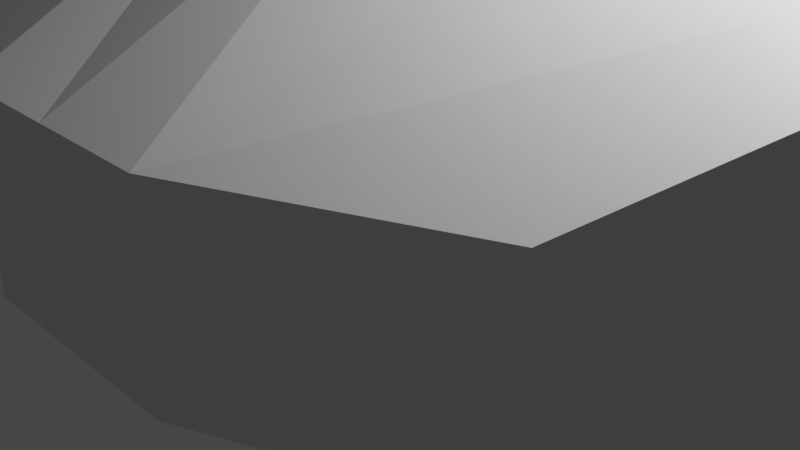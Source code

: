 # Source: vr-museum-01.blend  (saved by Blender 2.91.10; exported with 4.5.12 LTS)
import bpy
from mathutils import Matrix  # noqa: F401  (used for matrix-valued properties, if any)

bpy.ops.wm.read_factory_settings(use_empty=True)
scene = bpy.context.scene
scene.name = 'Scene'

# ---- collections
col_collection = bpy.data.collections.new('Collection'); scene.collection.children.link(col_collection)

# ---- materials (node trees are filled in below, after node groups)
mat_curvedroofmaterial = bpy.data.materials.new('CurvedRoofMaterial')
mat_curvedroofmaterial.alpha_threshold = 0.0
mat_curvedroofmaterial.use_transparent_shadow = False
mat_curvedroofmaterial.line_color = (0.0, 0.0, 0.0, 1.0)
mat_wallmaterial = bpy.data.materials.new('Wallmaterial')
mat_wallmaterial.use_transparent_shadow = False
mat_floormaterial = bpy.data.materials.new('FloorMaterial')
mat_floormaterial.use_transparent_shadow = False
mat_otherroofmaterial = bpy.data.materials.new('OtherRoofMaterial')
mat_otherroofmaterial.use_transparent_shadow = False

# ---- material node trees
mat_curvedroofmaterial.use_nodes = True; mat_curvedroofmaterial.node_tree.nodes.clear()
_N = mat_curvedroofmaterial.node_tree.nodes; _L = mat_curvedroofmaterial.node_tree.links
n0 = _N.new('ShaderNodeOutputMaterial'); n0.name = 'Material Output'; n0.location = (397, 569)
n1 = _N.new('ShaderNodeBsdfPrincipled'); n1.name = 'Principled BSDF'; n1.location = (107, 569)
n1.distribution = 'GGX'
n1.subsurface_method = 'BURLEY'
n1.inputs[2].default_value = 0.4
n1.inputs[3].default_value = 1.45
n1.inputs[27].default_value = (0.0, 0.0, 0.0, 1.0)
n1.inputs[28].default_value = 1.0
_L.new(n1.outputs[0], n0.inputs[0])
n0.is_active_output = True
mat_wallmaterial.use_nodes = True; mat_wallmaterial.node_tree.nodes.clear()
_N = mat_wallmaterial.node_tree.nodes; _L = mat_wallmaterial.node_tree.links
n0 = _N.new('ShaderNodeBsdfPrincipled'); n0.name = 'Principled BSDF'; n0.location = (10, 300)
n0.distribution = 'GGX'
n0.subsurface_method = 'BURLEY'
n0.inputs[3].default_value = 1.45
n0.inputs[27].default_value = (0.0, 0.0, 0.0, 1.0)
n0.inputs[28].default_value = 1.0
n1 = _N.new('ShaderNodeOutputMaterial'); n1.name = 'Material Output'; n1.location = (300, 300)
_L.new(n0.outputs[0], n1.inputs[0])
n1.is_active_output = True
mat_floormaterial.use_nodes = True; mat_floormaterial.node_tree.nodes.clear()
_N = mat_floormaterial.node_tree.nodes; _L = mat_floormaterial.node_tree.links
n0 = _N.new('ShaderNodeBsdfPrincipled'); n0.name = 'Principled BSDF'; n0.location = (10, 300)
n0.distribution = 'GGX'
n0.subsurface_method = 'BURLEY'
n0.inputs[3].default_value = 1.45
n0.inputs[27].default_value = (0.0, 0.0, 0.0, 1.0)
n0.inputs[28].default_value = 1.0
n1 = _N.new('ShaderNodeOutputMaterial'); n1.name = 'Material Output'; n1.location = (300, 300)
_L.new(n0.outputs[0], n1.inputs[0])
n1.is_active_output = True
mat_otherroofmaterial.use_nodes = True; mat_otherroofmaterial.node_tree.nodes.clear()
_N = mat_otherroofmaterial.node_tree.nodes; _L = mat_otherroofmaterial.node_tree.links
n0 = _N.new('ShaderNodeBsdfPrincipled'); n0.name = 'Principled BSDF'; n0.location = (10, 300)
n0.distribution = 'GGX'
n0.subsurface_method = 'BURLEY'
n0.inputs[3].default_value = 1.45
n0.inputs[27].default_value = (0.0, 0.0, 0.0, 1.0)
n0.inputs[28].default_value = 1.0
n1 = _N.new('ShaderNodeOutputMaterial'); n1.name = 'Material Output'; n1.location = (300, 300)
_L.new(n0.outputs[0], n1.inputs[0])
n1.is_active_output = True

# ---- world
world_world = bpy.data.worlds.new('World'); scene.world = world_world
world_world.use_nodes = True; world_world.node_tree.nodes.clear()
_N = world_world.node_tree.nodes; _L = world_world.node_tree.links
n0 = _N.new('ShaderNodeOutputWorld'); n0.name = 'World Output'; n0.location = (300, 300)
n1 = _N.new('ShaderNodeBackground'); n1.name = 'Background'; n1.location = (10, 300)
n1.inputs[0].default_value = (0.05088, 0.05088, 0.05088, 1.0)
_L.new(n1.outputs[0], n0.inputs[0])
n0.is_active_output = True
world_world.color = (0.05088, 0.05088, 0.05088)
world_world.use_sun_shadow = False
world_world.sun_shadow_jitter_overblur = 0.0

# ---- cameras
cam_camera = bpy.data.cameras.new('Camera')
cam_camera.clip_end = 100.0
cam_camera.ortho_scale = 7.314

# ---- lights
light_light = bpy.data.lights.new('Light', 'POINT')
light_light.transmission_factor = 0.0
light_light.energy = 1000.0
light_light.shadow_soft_size = 0.1
light_light.shadow_maximum_resolution = 0.006
light_light.use_absolute_resolution = True

# ---- meshes
me_cube = bpy.data.meshes.new('Cube')
me_cube.from_pydata([(-2.5, 2.5, 2.0), (-2.5, 2.5, 0.0), (-3.551, -2.5, 2.0), (-3.551, -2.5, 0.0), (2.5, 2.5, 2.0), (2.5, 2.5, 0.0), (3.767, -2.5, 2.0), (3.767, -2.5, 0.0), (-1.25, 2.5, 0.0), (0.0, 2.5, 0.0), (1.25, 2.5, 0.0), (-1.25, -3.623, 2.0), (0.0, -3.623, 2.0), (1.25, -3.623, 2.0), (1.25, -3.623, 0.0), (0.0, -3.623, 0.0), (-1.25, -3.623, 0.0), (1.25, 2.5, 2.0), (0.0, 2.5, 2.0), (-1.25, 2.5, 2.0), (-2.174, 0.0, 0.0), (-0.08646, 0.0, 0.0), (2.001, 0.0, 0.0), (2.001, 0.0, 3.41), (-0.08646, 0.0, 3.752), (-2.174, 0.0, 3.41), (-1.25, 5.305, 0.0), (0.0, 5.305, 0.0), (1.25, 5.305, 0.0), (1.25, 5.305, 2.0), (0.0, 5.305, 2.0), (-1.25, 5.305, 2.0), (-1.25, 9.937, 0.0), (0.0, 9.937, 0.0), (1.25, 9.937, 0.0), (1.25, 9.937, 2.0), (0.0, 9.937, 2.0), (-1.25, 9.937, 2.0), (6.095, 5.305, 2.0), (6.095, 5.305, 0.0), (6.095, 9.937, 2.0), (6.095, 9.937, 0.0), (-7.22, 5.305, 2.0), (-7.22, 5.305, 0.0), (-7.22, 9.937, 2.0), (-7.22, 9.937, 0.0), (0.0, 6.077, 0.0), (0.0, 6.849, 0.0), (0.0, 7.621, 0.0), (0.0, 8.393, 0.0), (0.0, 9.165, 0.0), (-1.25, 9.165, 0.0), (-1.25, 8.393, 0.0), (-1.25, 7.621, 0.0), (-1.25, 6.849, 0.0), (-1.25, 6.077, 0.0), (-1.25, 6.077, 2.732), (-1.25, 6.849, 3.101), (-1.25, 7.621, 3.199), (-1.25, 8.393, 3.101), (-1.25, 9.165, 2.732), (0.0, 9.165, 2.732), (0.0, 8.393, 3.101), (0.0, 7.621, 3.199), (0.0, 6.849, 3.101), (0.0, 6.077, 2.732), (1.25, 6.077, 0.0), (1.25, 6.849, 0.0), (1.25, 7.621, 0.0), (1.25, 8.393, 0.0), (1.25, 9.165, 0.0), (1.25, 6.077, 2.732), (1.25, 6.849, 3.101), (1.25, 7.621, 3.199), (1.25, 8.393, 3.101), (1.25, 9.165, 2.732), (6.095, 6.077, 0.0), (6.095, 6.849, 0.0), (6.095, 7.621, 0.0), (6.095, 8.393, 0.0), (6.095, 9.165, 0.0), (6.095, 6.077, 2.732), (6.095, 6.849, 3.101), (6.095, 7.621, 3.199), (6.095, 8.393, 3.101), (6.095, 9.165, 2.732), (-7.22, 9.165, 0.0), (-7.22, 8.393, 0.0), (-7.22, 7.621, 0.0), (-7.22, 6.849, 0.0), (-7.22, 6.077, 0.0), (-7.22, 6.077, 2.732), (-7.22, 6.849, 3.101), (-7.22, 7.621, 3.199), (-7.22, 8.393, 3.101), (-7.22, 9.165, 2.732), (2.461, 5.305, 0.0), (3.673, 5.305, 0.0), (4.884, 5.305, 0.0), (4.884, 9.937, 0.0), (3.673, 9.937, 0.0), (2.461, 9.937, 0.0), (4.884, 9.937, 2.0), (3.673, 9.937, 2.0), (2.461, 9.937, 2.0), (4.884, 5.305, 2.0), (3.673, 5.305, 2.0), (2.461, 5.305, 2.0), (2.461, 6.077, 2.732), (3.673, 6.077, 2.732), (4.884, 6.077, 2.732), (2.461, 6.849, 3.101), (3.673, 6.849, 3.101), (4.884, 6.849, 3.101), (2.461, 7.621, 3.199), (3.673, 7.621, 3.199), (4.884, 7.621, 3.199), (2.461, 8.393, 3.101), (3.673, 8.393, 3.101), (4.884, 8.393, 3.101), (2.461, 9.165, 2.732), (3.673, 9.165, 2.732), (4.884, 9.165, 2.732), (2.461, 9.165, 0.0), (3.673, 9.165, 0.0), (4.884, 9.165, 0.0), (2.461, 8.393, 0.0), (3.673, 8.393, 0.0), (4.884, 8.393, 0.0), (2.461, 7.621, 0.0), (3.673, 7.621, 0.0), (4.884, 7.621, 0.0), (2.461, 6.849, 0.0), (3.673, 6.849, 0.0), (4.884, 6.849, 0.0), (2.461, 6.077, 0.0), (3.673, 6.077, 0.0), (4.884, 6.077, 0.0), (-2.742, 5.305, 2.0), (-4.235, 5.305, 2.0), (-5.727, 5.305, 2.0), (-5.727, 9.937, 2.0), (-4.235, 9.937, 2.0), (-2.742, 9.937, 2.0), (-5.727, 9.937, 0.0), (-4.235, 9.937, 0.0), (-2.742, 9.937, 0.0), (-5.727, 5.305, 0.0), (-4.235, 5.305, 0.0), (-2.742, 5.305, 0.0), (-2.742, 6.077, 0.0), (-4.235, 6.077, 0.0), (-5.727, 6.077, 0.0), (-2.742, 6.849, 0.0), (-4.235, 6.849, 0.0), (-5.727, 6.849, 0.0), (-2.742, 7.621, 0.0), (-4.235, 7.621, 0.0), (-5.727, 7.621, 0.0), (-2.742, 8.393, 0.0), (-4.235, 8.393, 0.0), (-5.727, 8.393, 0.0), (-2.742, 9.165, 0.0), (-4.235, 9.165, 0.0), (-5.727, 9.165, 0.0), (-2.742, 9.165, 2.732), (-4.235, 9.165, 2.732), (-5.727, 9.165, 2.732), (-2.742, 8.393, 3.101), (-4.235, 8.393, 3.101), (-5.727, 8.393, 3.101), (-2.742, 7.621, 3.199), (-4.235, 7.621, 3.199), (-5.727, 7.621, 3.199), (-2.742, 6.849, 3.101), (-4.235, 6.849, 3.101), (-5.727, 6.849, 3.101), (-2.742, 6.077, 2.732), (-4.235, 6.077, 2.732), (-5.727, 6.077, 2.732), (4.554, 0.9704, 0.0), (4.554, -0.9704, 0.0), (4.232, 0.0, 0.0), (4.953, 0.5252, 0.0), (5.093, 0.0, 0.0), (4.953, -0.5252, 0.0), (4.554, -0.9704, 2.558), (4.554, 0.9704, 2.558), (4.311, 0.0, 3.111), (4.953, -0.5252, 2.666), (5.093, 0.0, 2.704), (4.953, 0.5252, 2.666), (-4.576, 0.6621, 2.67), (-4.576, -0.6621, 2.67), (-4.395, 0.0, 3.058), (-4.77, 0.4251, 2.733), (-4.872, 0.1465, 2.766), (-4.872, -0.1465, 2.766), (-4.77, -0.4251, 2.733), (-4.576, -0.6621, 0.0), (-4.576, 0.6621, 0.0), (-4.325, 0.0, 0.0), (-4.77, -0.4251, 0.0), (-4.872, -0.1465, 0.0), (-4.872, 0.1465, 0.0), (-4.77, 0.4251, 0.0)], [], [(14, 13, 6, 7), (5, 10, 22, 182, 180), (0, 19, 25, 194, 192), (8, 19, 0, 1), (199, 193, 2, 3), (20, 201, 199, 3, 16), (17, 4, 187, 188, 23), (23, 188, 186, 6, 13), (8, 1, 200, 201, 20), (19, 18, 24, 25), (18, 17, 23, 24), (7, 6, 186, 181), (10, 9, 21, 22), (9, 8, 20, 21), (5, 4, 17, 10), (17, 18, 30, 29), (8, 9, 27, 26), (180, 187, 4, 5), (22, 21, 15, 14), (21, 20, 16, 15), (3, 2, 11, 16), (16, 11, 12, 15), (15, 12, 13, 14), (1, 0, 192, 200), (25, 24, 12, 11), (24, 23, 13, 12), (61, 60, 37, 36), (51, 50, 33, 32), (19, 8, 26, 31), (10, 17, 29, 28), (9, 10, 28, 27), (18, 19, 31, 30), (34, 35, 36, 33), (33, 36, 37, 32), (50, 70, 34, 33), (179, 140, 42, 91), (137, 98, 39, 76), (75, 61, 36, 35), (80, 85, 40, 41), (102, 99, 41, 40), (122, 102, 40, 85), (98, 105, 38, 39), (95, 86, 45, 44), (144, 141, 44, 45), (164, 144, 45, 86), (140, 147, 43, 42), (147, 152, 90, 43), (152, 155, 89, 90), (155, 158, 88, 89), (158, 161, 87, 88), (161, 164, 86, 87), (42, 43, 90, 91), (91, 90, 89, 92), (92, 89, 88, 93), (93, 88, 87, 94), (94, 87, 86, 95), (105, 110, 81, 38), (110, 113, 82, 81), (113, 116, 83, 82), (116, 119, 84, 83), (119, 122, 85, 84), (39, 38, 81, 76), (76, 81, 82, 77), (77, 82, 83, 78), (78, 83, 84, 79), (79, 84, 85, 80), (29, 30, 65, 71), (71, 65, 64, 72), (72, 64, 63, 73), (73, 63, 62, 74), (74, 62, 61, 75), (99, 125, 80, 41), (125, 128, 79, 80), (128, 131, 78, 79), (131, 134, 77, 78), (134, 137, 76, 77), (141, 167, 95, 44), (167, 170, 94, 95), (170, 173, 93, 94), (173, 176, 92, 93), (176, 179, 91, 92), (27, 28, 66, 46), (46, 66, 67, 47), (47, 67, 68, 48), (48, 68, 69, 49), (49, 69, 70, 50), (26, 27, 46, 55), (55, 46, 47, 54), (54, 47, 48, 53), (53, 48, 49, 52), (52, 49, 50, 51), (30, 31, 56, 65), (65, 56, 57, 64), (64, 57, 58, 63), (63, 58, 59, 62), (62, 59, 60, 61), (67, 66, 135, 132), (132, 135, 136, 133), (133, 136, 137, 134), (68, 67, 132, 129), (129, 132, 133, 130), (130, 133, 134, 131), (69, 68, 129, 126), (126, 129, 130, 127), (127, 130, 131, 128), (70, 69, 126, 123), (123, 126, 127, 124), (124, 127, 128, 125), (34, 70, 123, 101), (101, 123, 124, 100), (100, 124, 125, 99), (74, 75, 120, 117), (117, 120, 121, 118), (118, 121, 122, 119), (73, 74, 117, 114), (114, 117, 118, 115), (115, 118, 119, 116), (72, 73, 114, 111), (111, 114, 115, 112), (112, 115, 116, 113), (71, 72, 111, 108), (108, 111, 112, 109), (109, 112, 113, 110), (29, 71, 108, 107), (107, 108, 109, 106), (106, 109, 110, 105), (28, 29, 107, 96), (96, 107, 106, 97), (97, 106, 105, 98), (75, 35, 104, 120), (120, 104, 103, 121), (121, 103, 102, 122), (35, 34, 101, 104), (104, 101, 100, 103), (103, 100, 99, 102), (66, 28, 96, 135), (135, 96, 97, 136), (136, 97, 98, 137), (57, 56, 177, 174), (174, 177, 178, 175), (175, 178, 179, 176), (58, 57, 174, 171), (171, 174, 175, 172), (172, 175, 176, 173), (59, 58, 171, 168), (168, 171, 172, 169), (169, 172, 173, 170), (60, 59, 168, 165), (165, 168, 169, 166), (166, 169, 170, 167), (37, 60, 165, 143), (143, 165, 166, 142), (142, 166, 167, 141), (52, 51, 162, 159), (159, 162, 163, 160), (160, 163, 164, 161), (53, 52, 159, 156), (156, 159, 160, 157), (157, 160, 161, 158), (54, 53, 156, 153), (153, 156, 157, 154), (154, 157, 158, 155), (55, 54, 153, 150), (150, 153, 154, 151), (151, 154, 155, 152), (26, 55, 150, 149), (149, 150, 151, 148), (148, 151, 152, 147), (31, 26, 149, 138), (138, 149, 148, 139), (139, 148, 147, 140), (51, 32, 146, 162), (162, 146, 145, 163), (163, 145, 144, 164), (32, 37, 143, 146), (146, 143, 142, 145), (145, 142, 141, 144), (56, 31, 138, 177), (177, 138, 139, 178), (178, 139, 140, 179), (180, 182, 183), (183, 182, 184), (184, 182, 185), (185, 182, 181), (186, 188, 189), (189, 188, 190), (190, 188, 191), (191, 188, 187), (186, 189, 185, 181), (189, 190, 184, 185), (190, 191, 183, 184), (191, 187, 180, 183), (182, 22, 14, 7, 181), (192, 194, 195), (195, 194, 196), (196, 194, 197), (197, 194, 198), (198, 194, 193), (199, 201, 202), (202, 201, 203), (203, 201, 204), (204, 201, 205), (205, 201, 200), (192, 195, 205, 200), (195, 196, 204, 205), (196, 197, 203, 204), (197, 198, 202, 203), (198, 193, 199, 202), (194, 25, 11, 2, 193)])
me_cube.polygons.foreach_set('material_index', [1, 2, 3, 1, 1, 2, 3, 3, 2, 3, 3, 1, 2, 2, 1, 3, 2, 1, 2, 2, 1, 1, 1, 1, 3, 3, 0, 2, 1, 1, 2, 3, 1, 1, 2, 0, 2, 0, 1, 1, 0, 1, 1, 1, 2, 1, 2, 2, 2, 2, 2, 1, 1, 1, 1, 1, 0, 0, 0, 0, 0, 1, 1, 1, 1, 1, 0, 0, 0, 0, 0, 2, 2, 2, 2, 2, 0, 0, 0, 0, 0, 2, 2, 2, 2, 2, 2, 2, 2, 2, 2, 0, 0, 0, 0, 0, 2, 2, 2, 2, 2, 2, 2, 2, 2, 2, 2, 2, 2, 2, 2, 0, 0, 0, 0, 0, 0, 0, 0, 0, 0, 0, 0, 0, 0, 0, 1, 1, 1, 0, 0, 0, 1, 1, 1, 2, 2, 2, 0, 0, 0, 0, 0, 0, 0, 0, 0, 0, 0, 0, 0, 0, 0, 2, 2, 2, 2, 2, 2, 2, 2, 2, 2, 2, 2, 2, 2, 2, 1, 1, 1, 2, 2, 2, 1, 1, 1, 0, 0, 0, 2, 2, 2, 2, 1, 1, 1, 1, 1, 1, 1, 1, 2, 1, 1, 1, 1, 1, 1, 1, 1, 1, 1, 1, 1, 1, 1, 1, 3])
_uv = me_cube.uv_layers.new(name='UVMap')
_uv.uv.foreach_set('vector', [0.375, 0.9375, 0.625, 0.9375, 0.625, 1.0, 0.375, 1.0, 0.125, 0.5, 0.1875, 0.5, 0.1875, 0.625, 0.1513, 0.625, 0.125, 0.5765, 0.625, 0.5, 0.6875, 0.5, 0.6875, 0.625, 0.6434, 0.625, 0.625, 0.5919, 0.375, 0.4375, 0.625, 0.4375, 0.625, 0.5, 0.375, 0.5, 0.375, 0.6581, 0.625, 0.6581, 0.625, 0.75, 0.375, 0.75, 0.3125, 0.625, 0.3552, 0.625, 0.375, 0.6581, 0.375, 0.75, 0.3125, 0.75, 0.8125, 0.5, 0.875, 0.5, 0.875, 0.5765, 0.8499, 0.625, 0.8125, 0.625, 0.8125, 0.625, 0.8499, 0.625, 0.875, 0.6735, 0.875, 0.75, 0.8125, 0.75, 0.3125, 0.5, 0.375, 0.5, 0.375, 0.5919, 0.3552, 0.625, 0.3125, 0.625, 0.6875, 0.5, 0.75, 0.5, 0.75, 0.625, 0.6875, 0.625, 0.75, 0.5, 0.8125, 0.5, 0.8125, 0.625, 0.75, 0.625, 0.375, 0.0, 0.625, 0.0, 0.625, 0.07648, 0.375, 0.07648, 0.1875, 0.5, 0.25, 0.5, 0.25, 0.625, 0.1875, 0.625, 0.25, 0.5, 0.3125, 0.5, 0.3125, 0.625, 0.25, 0.625, 0.375, 0.25, 0.625, 0.25, 0.625, 0.3125, 0.375, 0.3125, 0.8125, 0.5, 0.75, 0.5, 0.75, 0.5, 0.8125, 0.5, 0.3125, 0.5, 0.25, 0.5, 0.25, 0.5, 0.3125, 0.5, 0.375, 0.1735, 0.625, 0.1735, 0.625, 0.25, 0.375, 0.25, 0.1875, 0.625, 0.25, 0.625, 0.25, 0.75, 0.1875, 0.75, 0.25, 0.625, 0.3125, 0.625, 0.3125, 0.75, 0.25, 0.75, 0.375, 0.75, 0.625, 0.75, 0.625, 0.8125, 0.375, 0.8125, 0.375, 0.8125, 0.625, 0.8125, 0.625, 0.875, 0.375, 0.875, 0.375, 0.875, 0.625, 0.875, 0.625, 0.9375, 0.375, 0.9375, 0.375, 0.5, 0.625, 0.5, 0.625, 0.5919, 0.375, 0.5919, 0.6875, 0.625, 0.75, 0.625, 0.75, 0.75, 0.6875, 0.75, 0.75, 0.625, 0.8125, 0.625, 0.8125, 0.75, 0.75, 0.75, 0.75, 0.5, 0.6875, 0.5, 0.6875, 0.5, 0.75, 0.5, 0.3125, 0.5, 0.25, 0.5, 0.25, 0.5, 0.3125, 0.5, 0.625, 0.4375, 0.375, 0.4375, 0.375, 0.4375, 0.625, 0.4375, 0.375, 0.3125, 0.625, 0.3125, 0.625, 0.3125, 0.375, 0.3125, 0.25, 0.5, 0.1875, 0.5, 0.1875, 0.5, 0.25, 0.5, 0.75, 0.5, 0.6875, 0.5, 0.6875, 0.5, 0.75, 0.5, 0.375, 0.3125, 0.625, 0.3125, 0.625, 0.375, 0.375, 0.375, 0.375, 0.375, 0.625, 0.375, 0.625, 0.4375, 0.375, 0.4375, 0.25, 0.5, 0.1875, 0.5, 0.1875, 0.5, 0.25, 0.5, 0.6875, 0.5, 0.6875, 0.5, 0.6875, 0.5, 0.6875, 0.5, 0.1875, 0.5, 0.1875, 0.5, 0.1875, 0.5, 0.1875, 0.5, 0.8125, 0.5, 0.75, 0.5, 0.75, 0.5, 0.8125, 0.5, 0.375, 0.3125, 0.625, 0.3125, 0.625, 0.3125, 0.375, 0.3125, 0.625, 0.3125, 0.375, 0.3125, 0.375, 0.3125, 0.625, 0.3125, 0.8125, 0.5, 0.8125, 0.5, 0.8125, 0.5, 0.8125, 0.5, 0.375, 0.3125, 0.625, 0.3125, 0.625, 0.3125, 0.375, 0.3125, 0.625, 0.4375, 0.375, 0.4375, 0.375, 0.4375, 0.625, 0.4375, 0.375, 0.4375, 0.625, 0.4375, 0.625, 0.4375, 0.375, 0.4375, 0.3125, 0.5, 0.3125, 0.5, 0.3125, 0.5, 0.3125, 0.5, 0.625, 0.4375, 0.375, 0.4375, 0.375, 0.4375, 0.625, 0.4375, 0.3125, 0.5, 0.3125, 0.5, 0.3125, 0.5, 0.3125, 0.5, 0.3125, 0.5, 0.3125, 0.5, 0.3125, 0.5, 0.3125, 0.5, 0.3125, 0.5, 0.3125, 0.5, 0.3125, 0.5, 0.3125, 0.5, 0.3125, 0.5, 0.3125, 0.5, 0.3125, 0.5, 0.3125, 0.5, 0.3125, 0.5, 0.3125, 0.5, 0.3125, 0.5, 0.3125, 0.5, 0.625, 0.4375, 0.375, 0.4375, 0.375, 0.4375, 0.625, 0.4375, 0.625, 0.4375, 0.375, 0.4375, 0.375, 0.4375, 0.625, 0.4375, 0.625, 0.4375, 0.375, 0.4375, 0.375, 0.4375, 0.625, 0.4375, 0.625, 0.4375, 0.375, 0.4375, 0.375, 0.4375, 0.625, 0.4375, 0.625, 0.4375, 0.375, 0.4375, 0.375, 0.4375, 0.625, 0.4375, 0.8125, 0.5, 0.8125, 0.5, 0.8125, 0.5, 0.8125, 0.5, 0.8125, 0.5, 0.8125, 0.5, 0.8125, 0.5, 0.8125, 0.5, 0.8125, 0.5, 0.8125, 0.5, 0.8125, 0.5, 0.8125, 0.5, 0.8125, 0.5, 0.8125, 0.5, 0.8125, 0.5, 0.8125, 0.5, 0.8125, 0.5, 0.8125, 0.5, 0.8125, 0.5, 0.8125, 0.5, 0.375, 0.3125, 0.625, 0.3125, 0.625, 0.3125, 0.375, 0.3125, 0.375, 0.3125, 0.625, 0.3125, 0.625, 0.3125, 0.375, 0.3125, 0.375, 0.3125, 0.625, 0.3125, 0.625, 0.3125, 0.375, 0.3125, 0.375, 0.3125, 0.625, 0.3125, 0.625, 0.3125, 0.375, 0.3125, 0.375, 0.3125, 0.625, 0.3125, 0.625, 0.3125, 0.375, 0.3125, 0.8125, 0.5, 0.75, 0.5, 0.75, 0.5, 0.8125, 0.5, 0.8125, 0.5, 0.75, 0.5, 0.75, 0.5, 0.8125, 0.5, 0.8125, 0.5, 0.75, 0.5, 0.75, 0.5, 0.8125, 0.5, 0.8125, 0.5, 0.75, 0.5, 0.75, 0.5, 0.8125, 0.5, 0.8125, 0.5, 0.75, 0.5, 0.75, 0.5, 0.8125, 0.5, 0.1875, 0.5, 0.1875, 0.5, 0.1875, 0.5, 0.1875, 0.5, 0.1875, 0.5, 0.1875, 0.5, 0.1875, 0.5, 0.1875, 0.5, 0.1875, 0.5, 0.1875, 0.5, 0.1875, 0.5, 0.1875, 0.5, 0.1875, 0.5, 0.1875, 0.5, 0.1875, 0.5, 0.1875, 0.5, 0.1875, 0.5, 0.1875, 0.5, 0.1875, 0.5, 0.1875, 0.5, 0.6875, 0.5, 0.6875, 0.5, 0.6875, 0.5, 0.6875, 0.5, 0.6875, 0.5, 0.6875, 0.5, 0.6875, 0.5, 0.6875, 0.5, 0.6875, 0.5, 0.6875, 0.5, 0.6875, 0.5, 0.6875, 0.5, 0.6875, 0.5, 0.6875, 0.5, 0.6875, 0.5, 0.6875, 0.5, 0.6875, 0.5, 0.6875, 0.5, 0.6875, 0.5, 0.6875, 0.5, 0.25, 0.5, 0.1875, 0.5, 0.1875, 0.5, 0.25, 0.5, 0.25, 0.5, 0.1875, 0.5, 0.1875, 0.5, 0.25, 0.5, 0.25, 0.5, 0.1875, 0.5, 0.1875, 0.5, 0.25, 0.5, 0.25, 0.5, 0.1875, 0.5, 0.1875, 0.5, 0.25, 0.5, 0.25, 0.5, 0.1875, 0.5, 0.1875, 0.5, 0.25, 0.5, 0.3125, 0.5, 0.25, 0.5, 0.25, 0.5, 0.3125, 0.5, 0.3125, 0.5, 0.25, 0.5, 0.25, 0.5, 0.3125, 0.5, 0.3125, 0.5, 0.25, 0.5, 0.25, 0.5, 0.3125, 0.5, 0.3125, 0.5, 0.25, 0.5, 0.25, 0.5, 0.3125, 0.5, 0.3125, 0.5, 0.25, 0.5, 0.25, 0.5, 0.3125, 0.5, 0.75, 0.5, 0.6875, 0.5, 0.6875, 0.5, 0.75, 0.5, 0.75, 0.5, 0.6875, 0.5, 0.6875, 0.5, 0.75, 0.5, 0.75, 0.5, 0.6875, 0.5, 0.6875, 0.5, 0.75, 0.5, 0.75, 0.5, 0.6875, 0.5, 0.6875, 0.5, 0.75, 0.5, 0.75, 0.5, 0.6875, 0.5, 0.6875, 0.5, 0.75, 0.5, 0.1875, 0.5, 0.1875, 0.5, 0.1875, 0.5, 0.1875, 0.5, 0.1875, 0.5, 0.1875, 0.5, 0.1875, 0.5, 0.1875, 0.5, 0.1875, 0.5, 0.1875, 0.5, 0.1875, 0.5, 0.1875, 0.5, 0.1875, 0.5, 0.1875, 0.5, 0.1875, 0.5, 0.1875, 0.5, 0.1875, 0.5, 0.1875, 0.5, 0.1875, 0.5, 0.1875, 0.5, 0.1875, 0.5, 0.1875, 0.5, 0.1875, 0.5, 0.1875, 0.5, 0.1875, 0.5, 0.1875, 0.5, 0.1875, 0.5, 0.1875, 0.5, 0.1875, 0.5, 0.1875, 0.5, 0.1875, 0.5, 0.1875, 0.5, 0.1875, 0.5, 0.1875, 0.5, 0.1875, 0.5, 0.1875, 0.5, 0.1875, 0.5, 0.1875, 0.5, 0.1875, 0.5, 0.1875, 0.5, 0.1875, 0.5, 0.1875, 0.5, 0.1875, 0.5, 0.1875, 0.5, 0.1875, 0.5, 0.1875, 0.5, 0.1875, 0.5, 0.1875, 0.5, 0.1875, 0.5, 0.1875, 0.5, 0.1875, 0.5, 0.1875, 0.5, 0.1875, 0.5, 0.1875, 0.5, 0.1875, 0.5, 0.1875, 0.5, 0.1875, 0.5, 0.1875, 0.5, 0.1875, 0.5, 0.1875, 0.5, 0.8125, 0.5, 0.8125, 0.5, 0.8125, 0.5, 0.8125, 0.5, 0.8125, 0.5, 0.8125, 0.5, 0.8125, 0.5, 0.8125, 0.5, 0.8125, 0.5, 0.8125, 0.5, 0.8125, 0.5, 0.8125, 0.5, 0.8125, 0.5, 0.8125, 0.5, 0.8125, 0.5, 0.8125, 0.5, 0.8125, 0.5, 0.8125, 0.5, 0.8125, 0.5, 0.8125, 0.5, 0.8125, 0.5, 0.8125, 0.5, 0.8125, 0.5, 0.8125, 0.5, 0.8125, 0.5, 0.8125, 0.5, 0.8125, 0.5, 0.8125, 0.5, 0.8125, 0.5, 0.8125, 0.5, 0.8125, 0.5, 0.8125, 0.5, 0.8125, 0.5, 0.8125, 0.5, 0.8125, 0.5, 0.8125, 0.5, 0.8125, 0.5, 0.8125, 0.5, 0.8125, 0.5, 0.8125, 0.5, 0.8125, 0.5, 0.8125, 0.5, 0.8125, 0.5, 0.8125, 0.5, 0.8125, 0.5, 0.8125, 0.5, 0.8125, 0.5, 0.8125, 0.5, 0.8125, 0.5, 0.8125, 0.5, 0.8125, 0.5, 0.8125, 0.5, 0.8125, 0.5, 0.8125, 0.5, 0.8125, 0.5, 0.8125, 0.5, 0.8125, 0.5, 0.8125, 0.5, 0.8125, 0.5, 0.8125, 0.5, 0.375, 0.3125, 0.625, 0.3125, 0.625, 0.3125, 0.375, 0.3125, 0.375, 0.3125, 0.625, 0.3125, 0.625, 0.3125, 0.375, 0.3125, 0.375, 0.3125, 0.625, 0.3125, 0.625, 0.3125, 0.375, 0.3125, 0.8125, 0.5, 0.8125, 0.5, 0.8125, 0.5, 0.8125, 0.5, 0.8125, 0.5, 0.8125, 0.5, 0.8125, 0.5, 0.8125, 0.5, 0.8125, 0.5, 0.8125, 0.5, 0.8125, 0.5, 0.8125, 0.5, 0.625, 0.3125, 0.375, 0.3125, 0.375, 0.3125, 0.625, 0.3125, 0.625, 0.3125, 0.375, 0.3125, 0.375, 0.3125, 0.625, 0.3125, 0.625, 0.3125, 0.375, 0.3125, 0.375, 0.3125, 0.625, 0.3125, 0.1875, 0.5, 0.1875, 0.5, 0.1875, 0.5, 0.1875, 0.5, 0.1875, 0.5, 0.1875, 0.5, 0.1875, 0.5, 0.1875, 0.5, 0.1875, 0.5, 0.1875, 0.5, 0.1875, 0.5, 0.1875, 0.5, 0.6875, 0.5, 0.6875, 0.5, 0.6875, 0.5, 0.6875, 0.5, 0.6875, 0.5, 0.6875, 0.5, 0.6875, 0.5, 0.6875, 0.5, 0.6875, 0.5, 0.6875, 0.5, 0.6875, 0.5, 0.6875, 0.5, 0.6875, 0.5, 0.6875, 0.5, 0.6875, 0.5, 0.6875, 0.5, 0.6875, 0.5, 0.6875, 0.5, 0.6875, 0.5, 0.6875, 0.5, 0.6875, 0.5, 0.6875, 0.5, 0.6875, 0.5, 0.6875, 0.5, 0.6875, 0.5, 0.6875, 0.5, 0.6875, 0.5, 0.6875, 0.5, 0.6875, 0.5, 0.6875, 0.5, 0.6875, 0.5, 0.6875, 0.5, 0.6875, 0.5, 0.6875, 0.5, 0.6875, 0.5, 0.6875, 0.5, 0.6875, 0.5, 0.6875, 0.5, 0.6875, 0.5, 0.6875, 0.5, 0.6875, 0.5, 0.6875, 0.5, 0.6875, 0.5, 0.6875, 0.5, 0.6875, 0.5, 0.6875, 0.5, 0.6875, 0.5, 0.6875, 0.5, 0.6875, 0.5, 0.6875, 0.5, 0.6875, 0.5, 0.6875, 0.5, 0.6875, 0.5, 0.6875, 0.5, 0.6875, 0.5, 0.6875, 0.5, 0.6875, 0.5, 0.6875, 0.5, 0.6875, 0.5, 0.6875, 0.5, 0.3125, 0.5, 0.3125, 0.5, 0.3125, 0.5, 0.3125, 0.5, 0.3125, 0.5, 0.3125, 0.5, 0.3125, 0.5, 0.3125, 0.5, 0.3125, 0.5, 0.3125, 0.5, 0.3125, 0.5, 0.3125, 0.5, 0.3125, 0.5, 0.3125, 0.5, 0.3125, 0.5, 0.3125, 0.5, 0.3125, 0.5, 0.3125, 0.5, 0.3125, 0.5, 0.3125, 0.5, 0.3125, 0.5, 0.3125, 0.5, 0.3125, 0.5, 0.3125, 0.5, 0.3125, 0.5, 0.3125, 0.5, 0.3125, 0.5, 0.3125, 0.5, 0.3125, 0.5, 0.3125, 0.5, 0.3125, 0.5, 0.3125, 0.5, 0.3125, 0.5, 0.3125, 0.5, 0.3125, 0.5, 0.3125, 0.5, 0.3125, 0.5, 0.3125, 0.5, 0.3125, 0.5, 0.3125, 0.5, 0.3125, 0.5, 0.3125, 0.5, 0.3125, 0.5, 0.3125, 0.5, 0.3125, 0.5, 0.3125, 0.5, 0.3125, 0.5, 0.3125, 0.5, 0.3125, 0.5, 0.3125, 0.5, 0.3125, 0.5, 0.3125, 0.5, 0.3125, 0.5, 0.3125, 0.5, 0.3125, 0.5, 0.3125, 0.5, 0.3125, 0.5, 0.3125, 0.5, 0.3125, 0.5, 0.3125, 0.5, 0.625, 0.4375, 0.375, 0.4375, 0.375, 0.4375, 0.625, 0.4375, 0.625, 0.4375, 0.375, 0.4375, 0.375, 0.4375, 0.625, 0.4375, 0.625, 0.4375, 0.375, 0.4375, 0.375, 0.4375, 0.625, 0.4375, 0.3125, 0.5, 0.3125, 0.5, 0.3125, 0.5, 0.3125, 0.5, 0.3125, 0.5, 0.3125, 0.5, 0.3125, 0.5, 0.3125, 0.5, 0.3125, 0.5, 0.3125, 0.5, 0.3125, 0.5, 0.3125, 0.5, 0.375, 0.4375, 0.625, 0.4375, 0.625, 0.4375, 0.375, 0.4375, 0.375, 0.4375, 0.625, 0.4375, 0.625, 0.4375, 0.375, 0.4375, 0.375, 0.4375, 0.625, 0.4375, 0.625, 0.4375, 0.375, 0.4375, 0.6875, 0.5, 0.6875, 0.5, 0.6875, 0.5, 0.6875, 0.5, 0.6875, 0.5, 0.6875, 0.5, 0.6875, 0.5, 0.6875, 0.5, 0.6875, 0.5, 0.6875, 0.5, 0.6875, 0.5, 0.6875, 0.5, 0.1624, 0.5806, 0.1513, 0.625, 0.1488, 0.6007, 0.1488, 0.6007, 0.1513, 0.625, 0.1374, 0.625, 0.1374, 0.625, 0.1513, 0.625, 0.125, 0.656, 0.125, 0.656, 0.1513, 0.625, 0.125, 0.6735, 0.625, 0.07648, 0.625, 0.1027, 0.6232, 0.09399, 0.6232, 0.09399, 0.625, 0.1027, 0.625, 0.1044, 0.625, 0.1044, 0.625, 0.1027, 0.625, 0.1078, 0.625, 0.1078, 0.625, 0.1027, 0.5946, 0.125, 0.625, 0.07648, 0.6232, 0.09399, 0.375, 0.09399, 0.375, 0.07648, 0.6232, 0.09399, 0.6072, 0.125, 0.375, 0.125, 0.375, 0.09399, 0.6072, 0.125, 0.6232, 0.156, 0.375, 0.156, 0.375, 0.125, 0.6232, 0.156, 0.625, 0.1735, 0.375, 0.1735, 0.375, 0.156, 0.1513, 0.625, 0.1875, 0.625, 0.1875, 0.75, 0.125, 0.75, 0.125, 0.6735, 0.625, 0.5919, 0.6434, 0.625, 0.624, 0.6019, 0.624, 0.6019, 0.6434, 0.625, 0.6213, 0.6106, 0.6213, 0.6106, 0.6434, 0.625, 0.6172, 0.617, 0.6172, 0.617, 0.6434, 0.625, 0.6121, 0.6206, 0.6121, 0.6206, 0.6434, 0.625, 0.6065, 0.621, 0.375, 0.6581, 0.3552, 0.625, 0.375, 0.6481, 0.375, 0.6481, 0.3552, 0.625, 0.375, 0.6394, 0.375, 0.6394, 0.3552, 0.625, 0.375, 0.633, 0.375, 0.633, 0.3552, 0.625, 0.375, 0.6294, 0.375, 0.6294, 0.3552, 0.625, 0.375, 0.629, 0.625, 0.5919, 0.624, 0.6019, 0.375, 0.6019, 0.375, 0.5919, 0.624, 0.6019, 0.6213, 0.6106, 0.375, 0.6106, 0.375, 0.6019, 0.6213, 0.6106, 0.6213, 0.6394, 0.375, 0.6394, 0.375, 0.6106, 0.6213, 0.6394, 0.624, 0.6481, 0.375, 0.6481, 0.375, 0.6394, 0.624, 0.6481, 0.625, 0.6581, 0.375, 0.6581, 0.375, 0.6481, 0.6434, 0.625, 0.6875, 0.625, 0.6875, 0.75, 0.625, 0.75, 0.625, 0.6581])
me_cube.materials.append(mat_curvedroofmaterial)
me_cube.materials.append(mat_wallmaterial)
me_cube.materials.append(mat_floormaterial)
me_cube.materials.append(mat_otherroofmaterial)
me_cube.use_remesh_preserve_volume = False
me_cube.use_remesh_preserve_attributes = False
me_cube.use_mirror_vertex_groups = False
me_cube.update()

# ---- objects
ob_cube = bpy.data.objects.new('Cube', me_cube)
ob_light = bpy.data.objects.new('Light', light_light)
ob_camera = bpy.data.objects.new('Camera', cam_camera)

# ---- transforms, parenting, visibility, modifiers, constraints
ob_cube.location = (0.0, 0.0, 0.0)
ob_cube.lock_rotations_4d = False
ob_cube.empty_display_type = 'ARROWS'
ob_cube.lineart.crease_threshold = 0.0
ob_light.location = (4.076, 1.005, 5.904)
ob_light.rotation_euler = (0.6503, 0.05522, 1.866)
ob_light.lock_rotations_4d = False
ob_light.empty_display_type = 'ARROWS'
ob_light.color = (0.0, 0.0, 0.0, 0.0)
ob_light.lineart.crease_threshold = 0.0
ob_camera.location = (7.359, -6.926, 4.958)
ob_camera.rotation_euler = (1.109, 0.0, 0.8149)
ob_camera.lock_rotations_4d = False
ob_camera.empty_display_type = 'ARROWS'
ob_camera.color = (0.0, 0.0, 0.0, 0.0)
ob_camera.display_type = 'WIRE'
ob_camera.lineart.crease_threshold = 0.0

# ---- collection membership
col_collection.objects.link(ob_cube)
col_collection.objects.link(ob_light)
col_collection.objects.link(ob_camera)

# ---- scene / render settings (as saved in the file)
scene.camera = ob_camera
scene.frame_start = 1; scene.frame_end = 250; scene.frame_set(1)
scene.render.engine = 'BLENDER_EEVEE_NEXT'
scene.cycles.use_denoising = False
scene.cycles.samples = 128
scene.cycles.sampling_pattern = 'TABULATED_SOBOL'
scene.cycles.use_adaptive_sampling = False
scene.cycles.use_light_tree = False
scene.view_settings.view_transform = 'Filmic'
bpy.context.view_layer.update()
